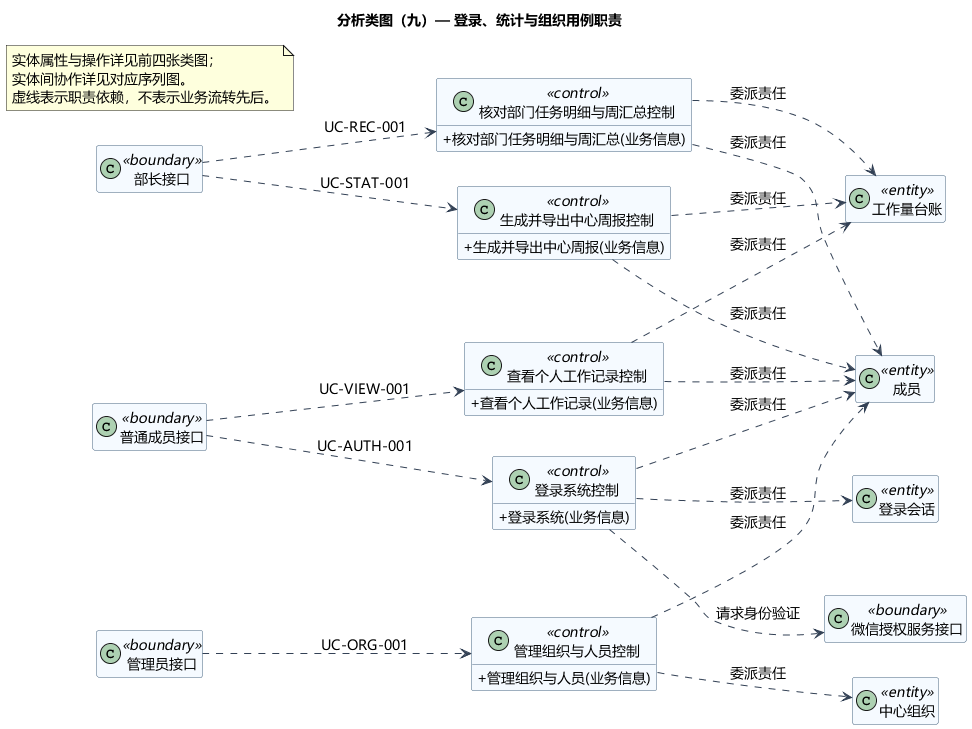

The diagram above was rendered by PlantUML. Its source (embedded in the PNG):
@startuml
title 分析类图（九）— 登录、统计与组织用例职责
skinparam defaultFontName Microsoft YaHei
skinparam defaultFontSize 14
skinparam shadowing false
skinparam backgroundColor white
skinparam classAttributeIconSize 0
skinparam classBackgroundColor #F5FAFF
skinparam classBorderColor #46637F
skinparam ArrowColor #334155
skinparam nodesep 35
skinparam ranksep 45
left to right direction
hide empty members
class "登录系统控制" as CUCAUTH001 <<control>> {
  + 登录系统(业务信息)
}
class "核对部门任务明细与周汇总控制" as CUCREC001 <<control>> {
  + 核对部门任务明细与周汇总(业务信息)
}
class "生成并导出中心周报控制" as CUCSTAT001 <<control>> {
  + 生成并导出中心周报(业务信息)
}
class "管理组织与人员控制" as CUCORG001 <<control>> {
  + 管理组织与人员(业务信息)
}
class "查看个人工作记录控制" as CUCVIEW001 <<control>> {
  + 查看个人工作记录(业务信息)
}
class "普通成员接口" as B0 <<boundary>>
class "部长接口" as B1 <<boundary>>
class "管理员接口" as B2 <<boundary>>
class "中心组织" as E3 <<entity>>
class "工作量台账" as E18 <<entity>>
class "成员" as E0 <<entity>>
class "登录会话" as E1 <<entity>>
class "微信授权服务接口" as WX <<boundary>>
CUCAUTH001 ..> WX : 请求身份验证
B0 ..> CUCAUTH001 : UC-AUTH-001
CUCAUTH001 ..> E0 : 委派责任
CUCAUTH001 ..> E1 : 委派责任
B1 ..> CUCREC001 : UC-REC-001
CUCREC001 ..> E18 : 委派责任
CUCREC001 ..> E0 : 委派责任
B1 ..> CUCSTAT001 : UC-STAT-001
CUCSTAT001 ..> E18 : 委派责任
CUCSTAT001 ..> E0 : 委派责任
B2 ..> CUCORG001 : UC-ORG-001
CUCORG001 ..> E0 : 委派责任
CUCORG001 ..> E3 : 委派责任
B0 ..> CUCVIEW001 : UC-VIEW-001
CUCVIEW001 ..> E18 : 委派责任
CUCVIEW001 ..> E0 : 委派责任
note "实体属性与操作详见前四张类图；\n实体间协作详见对应序列图。\n虚线表示职责依赖，不表示业务流转先后。" as Guidance
@enduml